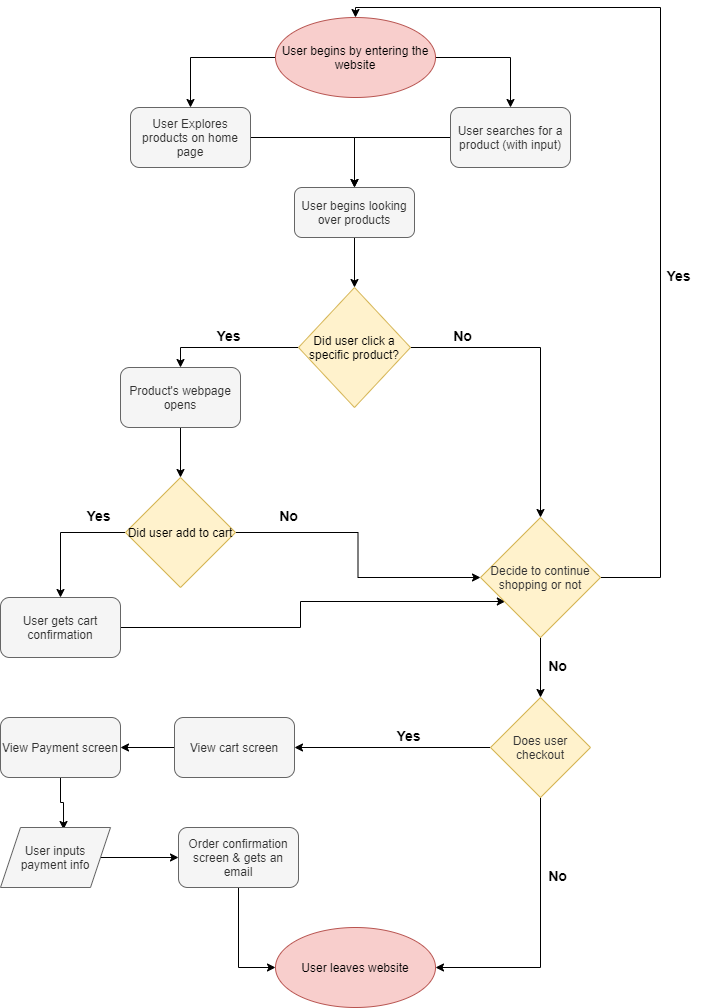

The diagram above was exported from draw.io. Its source (the exported page's mxGraphModel, read from the mxfile embedded in the PNG):
<mxGraphModel dx="1298" dy="1014" grid="1" gridSize="10" guides="1" tooltips="1" connect="1" arrows="1" fold="1" page="1" pageScale="1" pageWidth="850" pageHeight="1100" math="0" shadow="0">
  <root>
    <mxCell id="0" />
    <mxCell id="1" parent="0" />
    <mxCell id="7" style="edgeStyle=orthogonalEdgeStyle;rounded=0;orthogonalLoop=1;jettySize=auto;html=1;exitX=0;exitY=0.5;exitDx=0;exitDy=0;entryX=0.5;entryY=0;entryDx=0;entryDy=0;" edge="1" parent="1" source="4" target="5">
      <mxGeometry relative="1" as="geometry" />
    </mxCell>
    <mxCell id="8" style="edgeStyle=orthogonalEdgeStyle;rounded=0;orthogonalLoop=1;jettySize=auto;html=1;exitX=1;exitY=0.5;exitDx=0;exitDy=0;entryX=0.5;entryY=0;entryDx=0;entryDy=0;" edge="1" parent="1" source="4" target="6">
      <mxGeometry relative="1" as="geometry" />
    </mxCell>
    <mxCell id="4" value="&lt;span&gt;&lt;font color=&quot;#000000&quot;&gt;User begins by entering the website&lt;/font&gt;&lt;/span&gt;" style="ellipse;whiteSpace=wrap;html=1;fillColor=#f8cecc;strokeColor=#b85450;" vertex="1" parent="1">
      <mxGeometry x="345" y="20" width="160" height="80" as="geometry" />
    </mxCell>
    <mxCell id="10" style="edgeStyle=orthogonalEdgeStyle;rounded=0;orthogonalLoop=1;jettySize=auto;html=1;entryX=0.5;entryY=0;entryDx=0;entryDy=0;" edge="1" parent="1" source="5" target="9">
      <mxGeometry relative="1" as="geometry" />
    </mxCell>
    <mxCell id="5" value="User Explores products on home page" style="rounded=1;whiteSpace=wrap;html=1;fillColor=#f5f5f5;strokeColor=#666666;fontColor=#333333;" vertex="1" parent="1">
      <mxGeometry x="200" y="110" width="120" height="60" as="geometry" />
    </mxCell>
    <mxCell id="11" style="edgeStyle=orthogonalEdgeStyle;rounded=0;orthogonalLoop=1;jettySize=auto;html=1;entryX=0.5;entryY=0;entryDx=0;entryDy=0;" edge="1" parent="1" source="6" target="9">
      <mxGeometry relative="1" as="geometry" />
    </mxCell>
    <mxCell id="6" value="User searches for a product (with input)" style="rounded=1;whiteSpace=wrap;html=1;fillColor=#f5f5f5;strokeColor=#666666;fontColor=#333333;" vertex="1" parent="1">
      <mxGeometry x="520" y="110" width="120" height="60" as="geometry" />
    </mxCell>
    <mxCell id="13" style="edgeStyle=orthogonalEdgeStyle;rounded=0;orthogonalLoop=1;jettySize=auto;html=1;" edge="1" parent="1" source="9" target="12">
      <mxGeometry relative="1" as="geometry" />
    </mxCell>
    <mxCell id="9" value="User begins looking over products" style="rounded=1;whiteSpace=wrap;html=1;fillColor=#f5f5f5;strokeColor=#666666;fontColor=#333333;" vertex="1" parent="1">
      <mxGeometry x="364" y="190" width="120" height="50" as="geometry" />
    </mxCell>
    <mxCell id="16" style="edgeStyle=orthogonalEdgeStyle;rounded=0;orthogonalLoop=1;jettySize=auto;html=1;" edge="1" parent="1" source="12" target="14">
      <mxGeometry relative="1" as="geometry">
        <Array as="points">
          <mxPoint x="250" y="350" />
        </Array>
      </mxGeometry>
    </mxCell>
    <mxCell id="19" style="edgeStyle=orthogonalEdgeStyle;rounded=0;orthogonalLoop=1;jettySize=auto;html=1;" edge="1" parent="1" source="12" target="31">
      <mxGeometry relative="1" as="geometry">
        <mxPoint x="570" y="505" as="targetPoint" />
        <Array as="points">
          <mxPoint x="610" y="350" />
        </Array>
      </mxGeometry>
    </mxCell>
    <mxCell id="12" value="&lt;font color=&quot;#000000&quot;&gt;Did user click a specific product?&lt;/font&gt;" style="rhombus;whiteSpace=wrap;html=1;fillColor=#fff2cc;strokeColor=#d6b656;" vertex="1" parent="1">
      <mxGeometry x="368" y="290" width="112" height="120" as="geometry" />
    </mxCell>
    <mxCell id="21" style="edgeStyle=orthogonalEdgeStyle;rounded=0;orthogonalLoop=1;jettySize=auto;html=1;" edge="1" parent="1" source="14" target="20">
      <mxGeometry relative="1" as="geometry" />
    </mxCell>
    <mxCell id="14" value="Product's webpage opens" style="rounded=1;whiteSpace=wrap;html=1;fillColor=#f5f5f5;strokeColor=#666666;fontColor=#333333;" vertex="1" parent="1">
      <mxGeometry x="190" y="370" width="120" height="60" as="geometry" />
    </mxCell>
    <mxCell id="17" value="&lt;font style=&quot;font-size: 14px&quot;&gt;Yes&lt;/font&gt;" style="text;strokeColor=none;fillColor=none;html=1;fontSize=24;fontStyle=1;verticalAlign=middle;align=center;" vertex="1" parent="1">
      <mxGeometry x="250" y="320" width="95" height="30" as="geometry" />
    </mxCell>
    <mxCell id="18" value="&lt;font style=&quot;font-size: 14px&quot;&gt;No&lt;/font&gt;" style="text;strokeColor=none;fillColor=none;html=1;fontSize=24;fontStyle=1;verticalAlign=middle;align=center;" vertex="1" parent="1">
      <mxGeometry x="484" y="320" width="95" height="30" as="geometry" />
    </mxCell>
    <mxCell id="25" style="edgeStyle=orthogonalEdgeStyle;rounded=0;orthogonalLoop=1;jettySize=auto;html=1;entryX=0.5;entryY=0;entryDx=0;entryDy=0;" edge="1" parent="1" source="20" target="23">
      <mxGeometry relative="1" as="geometry" />
    </mxCell>
    <mxCell id="29" style="edgeStyle=orthogonalEdgeStyle;rounded=0;orthogonalLoop=1;jettySize=auto;html=1;" edge="1" parent="1" source="20" target="31">
      <mxGeometry relative="1" as="geometry">
        <mxPoint x="510" y="535" as="targetPoint" />
        <Array as="points" />
      </mxGeometry>
    </mxCell>
    <mxCell id="20" value="&lt;font color=&quot;#000000&quot;&gt;Did user add to cart&lt;/font&gt;" style="rhombus;whiteSpace=wrap;html=1;fillColor=#fff2cc;strokeColor=#d6b656;" vertex="1" parent="1">
      <mxGeometry x="195" y="480" width="110" height="110" as="geometry" />
    </mxCell>
    <mxCell id="30" style="edgeStyle=orthogonalEdgeStyle;rounded=0;orthogonalLoop=1;jettySize=auto;html=1;entryX=0.207;entryY=0.7;entryDx=0;entryDy=0;entryPerimeter=0;" edge="1" parent="1" source="23" target="31">
      <mxGeometry relative="1" as="geometry">
        <mxPoint x="540" y="565" as="targetPoint" />
      </mxGeometry>
    </mxCell>
    <mxCell id="23" value="User gets cart confirmation" style="rounded=1;whiteSpace=wrap;html=1;fillColor=#f5f5f5;strokeColor=#666666;fontColor=#333333;" vertex="1" parent="1">
      <mxGeometry x="70" y="600" width="120" height="60" as="geometry" />
    </mxCell>
    <mxCell id="26" value="&lt;font style=&quot;font-size: 14px&quot;&gt;Yes&lt;/font&gt;" style="text;strokeColor=none;fillColor=none;html=1;fontSize=24;fontStyle=1;verticalAlign=middle;align=center;" vertex="1" parent="1">
      <mxGeometry x="120" y="500" width="95" height="30" as="geometry" />
    </mxCell>
    <mxCell id="27" value="&lt;font style=&quot;font-size: 14px&quot;&gt;No&lt;/font&gt;" style="text;strokeColor=none;fillColor=none;html=1;fontSize=24;fontStyle=1;verticalAlign=middle;align=center;" vertex="1" parent="1">
      <mxGeometry x="310" y="500" width="95" height="30" as="geometry" />
    </mxCell>
    <mxCell id="33" style="edgeStyle=orthogonalEdgeStyle;rounded=0;orthogonalLoop=1;jettySize=auto;html=1;entryX=0.5;entryY=0;entryDx=0;entryDy=0;" edge="1" parent="1" source="31" target="4">
      <mxGeometry relative="1" as="geometry">
        <Array as="points">
          <mxPoint x="730" y="580" />
          <mxPoint x="730" y="10" />
          <mxPoint x="425" y="10" />
        </Array>
      </mxGeometry>
    </mxCell>
    <mxCell id="38" style="edgeStyle=orthogonalEdgeStyle;rounded=0;orthogonalLoop=1;jettySize=auto;html=1;" edge="1" parent="1" source="31" target="36">
      <mxGeometry relative="1" as="geometry" />
    </mxCell>
    <mxCell id="31" value="&lt;span style=&quot;color: rgb(51 , 51 , 51)&quot;&gt;Decide to continue shopping or not&lt;/span&gt;" style="rhombus;whiteSpace=wrap;html=1;fillColor=#fff2cc;strokeColor=#d6b656;" vertex="1" parent="1">
      <mxGeometry x="550" y="520" width="120" height="120" as="geometry" />
    </mxCell>
    <mxCell id="34" value="&lt;font style=&quot;font-size: 14px&quot;&gt;Yes&lt;/font&gt;" style="text;strokeColor=none;fillColor=none;html=1;fontSize=24;fontStyle=1;verticalAlign=middle;align=center;" vertex="1" parent="1">
      <mxGeometry x="700" y="260" width="95" height="30" as="geometry" />
    </mxCell>
    <mxCell id="35" value="&lt;span&gt;&lt;font color=&quot;#000000&quot;&gt;User leaves website&lt;/font&gt;&lt;/span&gt;" style="ellipse;whiteSpace=wrap;html=1;fillColor=#f8cecc;strokeColor=#b85450;" vertex="1" parent="1">
      <mxGeometry x="345" y="930" width="160" height="80" as="geometry" />
    </mxCell>
    <mxCell id="37" style="edgeStyle=orthogonalEdgeStyle;rounded=0;orthogonalLoop=1;jettySize=auto;html=1;entryX=1;entryY=0.5;entryDx=0;entryDy=0;exitX=0.5;exitY=1;exitDx=0;exitDy=0;" edge="1" parent="1" source="36" target="35">
      <mxGeometry relative="1" as="geometry" />
    </mxCell>
    <mxCell id="42" style="edgeStyle=orthogonalEdgeStyle;rounded=0;orthogonalLoop=1;jettySize=auto;html=1;entryX=1;entryY=0.5;entryDx=0;entryDy=0;" edge="1" parent="1" source="36" target="41">
      <mxGeometry relative="1" as="geometry">
        <mxPoint x="260" y="750" as="targetPoint" />
        <Array as="points" />
      </mxGeometry>
    </mxCell>
    <mxCell id="36" value="&lt;span style=&quot;color: rgb(51 , 51 , 51)&quot;&gt;Does user checkout&lt;/span&gt;" style="rhombus;whiteSpace=wrap;html=1;fillColor=#fff2cc;strokeColor=#d6b656;" vertex="1" parent="1">
      <mxGeometry x="560" y="700" width="100" height="100" as="geometry" />
    </mxCell>
    <mxCell id="39" value="&lt;font style=&quot;font-size: 14px&quot;&gt;No&lt;/font&gt;" style="text;strokeColor=none;fillColor=none;html=1;fontSize=24;fontStyle=1;verticalAlign=middle;align=center;" vertex="1" parent="1">
      <mxGeometry x="579" y="650" width="95" height="30" as="geometry" />
    </mxCell>
    <mxCell id="40" value="&lt;font style=&quot;font-size: 14px&quot;&gt;No&lt;/font&gt;" style="text;strokeColor=none;fillColor=none;html=1;fontSize=24;fontStyle=1;verticalAlign=middle;align=center;" vertex="1" parent="1">
      <mxGeometry x="579" y="860" width="95" height="30" as="geometry" />
    </mxCell>
    <mxCell id="46" style="edgeStyle=orthogonalEdgeStyle;rounded=0;orthogonalLoop=1;jettySize=auto;html=1;entryX=1;entryY=0.5;entryDx=0;entryDy=0;" edge="1" parent="1" source="41" target="45">
      <mxGeometry relative="1" as="geometry" />
    </mxCell>
    <mxCell id="41" value="View cart screen" style="rounded=1;whiteSpace=wrap;html=1;fillColor=#f5f5f5;strokeColor=#666666;fontColor=#333333;" vertex="1" parent="1">
      <mxGeometry x="244" y="720" width="120" height="60" as="geometry" />
    </mxCell>
    <mxCell id="43" value="&lt;font style=&quot;font-size: 14px&quot;&gt;Yes&lt;/font&gt;" style="text;strokeColor=none;fillColor=none;html=1;fontSize=24;fontStyle=1;verticalAlign=middle;align=center;" vertex="1" parent="1">
      <mxGeometry x="430" y="720" width="95" height="30" as="geometry" />
    </mxCell>
    <mxCell id="50" style="edgeStyle=orthogonalEdgeStyle;rounded=0;orthogonalLoop=1;jettySize=auto;html=1;entryX=0.573;entryY=0.033;entryDx=0;entryDy=0;entryPerimeter=0;" edge="1" parent="1" source="45" target="49">
      <mxGeometry relative="1" as="geometry" />
    </mxCell>
    <mxCell id="45" value="View Payment screen" style="rounded=1;whiteSpace=wrap;html=1;fillColor=#f5f5f5;strokeColor=#666666;fontColor=#333333;" vertex="1" parent="1">
      <mxGeometry x="70" y="720" width="120" height="60" as="geometry" />
    </mxCell>
    <mxCell id="52" style="edgeStyle=orthogonalEdgeStyle;rounded=0;orthogonalLoop=1;jettySize=auto;html=1;" edge="1" parent="1" source="49" target="51">
      <mxGeometry relative="1" as="geometry" />
    </mxCell>
    <mxCell id="49" value="User inputs payment info" style="shape=parallelogram;perimeter=parallelogramPerimeter;whiteSpace=wrap;html=1;fixedSize=1;fillColor=#f5f5f5;strokeColor=#666666;fontColor=#333333;" vertex="1" parent="1">
      <mxGeometry x="70" y="830" width="110" height="60" as="geometry" />
    </mxCell>
    <mxCell id="53" style="edgeStyle=orthogonalEdgeStyle;rounded=0;orthogonalLoop=1;jettySize=auto;html=1;entryX=0;entryY=0.5;entryDx=0;entryDy=0;" edge="1" parent="1" source="51" target="35">
      <mxGeometry relative="1" as="geometry" />
    </mxCell>
    <mxCell id="51" value="Order confirmation screen &amp;amp; gets an email" style="rounded=1;whiteSpace=wrap;html=1;fillColor=#f5f5f5;strokeColor=#666666;fontColor=#333333;" vertex="1" parent="1">
      <mxGeometry x="248" y="830" width="120" height="60" as="geometry" />
    </mxCell>
  </root>
</mxGraphModel>